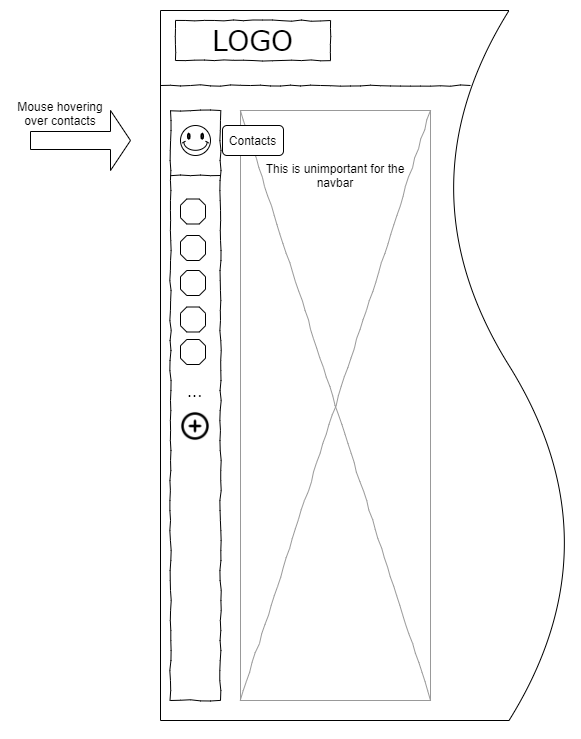

The diagram above was exported from draw.io. Its source (the exported page's mxGraphModel, read from the mxfile embedded in the PNG):
<mxGraphModel dx="1292" dy="-143" grid="1" gridSize="10" guides="1" tooltips="1" connect="1" arrows="1" fold="1" page="1" pageScale="1" pageWidth="1100" pageHeight="850" background="#ffffff" math="0" shadow="0">
  <root>
    <mxCell id="0" />
    <mxCell id="1" parent="0" />
    <mxCell id="E5rYQ_uo71nD-v6kVSo8-28" value="" style="shape=document;whiteSpace=wrap;html=1;boundedLbl=1;direction=north;" parent="1" vertex="1">
      <mxGeometry x="180" y="870" width="410" height="710" as="geometry" />
    </mxCell>
    <mxCell id="E5rYQ_uo71nD-v6kVSo8-5" value="LOGO" style="whiteSpace=wrap;html=1;rounded=0;shadow=0;labelBackgroundColor=none;strokeWidth=1;fontFamily=Verdana;fontSize=28;align=center;comic=1;" parent="1" vertex="1">
      <mxGeometry x="195" y="880" width="155" height="40" as="geometry" />
    </mxCell>
    <mxCell id="E5rYQ_uo71nD-v6kVSo8-8" value="" style="whiteSpace=wrap;html=1;rounded=0;shadow=0;labelBackgroundColor=none;strokeWidth=1;fillColor=none;fontFamily=Verdana;fontSize=12;align=center;comic=1;" parent="1" vertex="1">
      <mxGeometry x="190" y="970" width="50" height="590" as="geometry" />
    </mxCell>
    <mxCell id="E5rYQ_uo71nD-v6kVSo8-9" value="" style="line;strokeWidth=1;html=1;rounded=0;shadow=0;labelBackgroundColor=none;fillColor=none;fontFamily=Verdana;fontSize=14;fontColor=#000000;align=center;comic=1;" parent="1" vertex="1">
      <mxGeometry x="180" y="940" width="310" height="10" as="geometry" />
    </mxCell>
    <mxCell id="E5rYQ_uo71nD-v6kVSo8-10" value="" style="verticalLabelPosition=bottom;shadow=0;dashed=0;align=center;html=1;verticalAlign=top;strokeWidth=1;shape=mxgraph.mockup.graphics.simpleIcon;strokeColor=#999999;rounded=0;labelBackgroundColor=none;fontFamily=Verdana;fontSize=14;fontColor=#000000;comic=1;" parent="1" vertex="1">
      <mxGeometry x="260" y="970" width="190" height="590" as="geometry" />
    </mxCell>
    <mxCell id="E5rYQ_uo71nD-v6kVSo8-11" value="..." style="text;html=1;points=[];align=left;verticalAlign=top;spacingTop=-4;fontSize=14;fontFamily=Verdana" parent="1" vertex="1">
      <mxGeometry x="205" y="1241" width="25" height="20" as="geometry" />
    </mxCell>
    <mxCell id="E5rYQ_uo71nD-v6kVSo8-12" value="" style="verticalLabelPosition=bottom;verticalAlign=top;html=1;shape=mxgraph.basic.smiley" parent="1" vertex="1">
      <mxGeometry x="200" y="985" width="30" height="30" as="geometry" />
    </mxCell>
    <mxCell id="E5rYQ_uo71nD-v6kVSo8-13" value="" style="verticalLabelPosition=bottom;verticalAlign=top;html=1;shape=mxgraph.basic.polygon;polyCoords=[[0.25,0],[0.75,0],[1,0.25],[1,0.75],[0.75,1],[0.25,1],[0,0.75],[0,0.25]];polyline=0;" parent="1" vertex="1">
      <mxGeometry x="200" y="1058.5" width="25" height="25" as="geometry" />
    </mxCell>
    <mxCell id="E5rYQ_uo71nD-v6kVSo8-14" value="" style="verticalLabelPosition=bottom;verticalAlign=top;html=1;shape=mxgraph.basic.polygon;polyCoords=[[0.25,0],[0.75,0],[1,0.25],[1,0.75],[0.75,1],[0.25,1],[0,0.75],[0,0.25]];polyline=0;" parent="1" vertex="1">
      <mxGeometry x="200" y="1095" width="25" height="25" as="geometry" />
    </mxCell>
    <mxCell id="E5rYQ_uo71nD-v6kVSo8-15" value="" style="verticalLabelPosition=bottom;verticalAlign=top;html=1;shape=mxgraph.basic.polygon;polyCoords=[[0.25,0],[0.75,0],[1,0.25],[1,0.75],[0.75,1],[0.25,1],[0,0.75],[0,0.25]];polyline=0;" parent="1" vertex="1">
      <mxGeometry x="200" y="1130" width="25" height="25" as="geometry" />
    </mxCell>
    <mxCell id="E5rYQ_uo71nD-v6kVSo8-16" value="" style="verticalLabelPosition=bottom;verticalAlign=top;html=1;shape=mxgraph.basic.polygon;polyCoords=[[0.25,0],[0.75,0],[1,0.25],[1,0.75],[0.75,1],[0.25,1],[0,0.75],[0,0.25]];polyline=0;" parent="1" vertex="1">
      <mxGeometry x="200" y="1166.5" width="25" height="25" as="geometry" />
    </mxCell>
    <mxCell id="E5rYQ_uo71nD-v6kVSo8-17" value="" style="verticalLabelPosition=bottom;verticalAlign=top;html=1;shape=mxgraph.basic.polygon;polyCoords=[[0.25,0],[0.75,0],[1,0.25],[1,0.75],[0.75,1],[0.25,1],[0,0.75],[0,0.25]];polyline=0;" parent="1" vertex="1">
      <mxGeometry x="200" y="1199" width="25" height="25" as="geometry" />
    </mxCell>
    <mxCell id="E5rYQ_uo71nD-v6kVSo8-18" style="edgeStyle=orthogonalEdgeStyle;rounded=0;orthogonalLoop=1;jettySize=auto;html=1;exitX=0.5;exitY=1;exitDx=0;exitDy=0;" parent="1" edge="1">
      <mxGeometry relative="1" as="geometry">
        <mxPoint x="410" y="1580" as="sourcePoint" />
        <mxPoint x="410" y="1580" as="targetPoint" />
      </mxGeometry>
    </mxCell>
    <mxCell id="E5rYQ_uo71nD-v6kVSo8-22" value="This is unimportant for the navbar" style="text;html=1;strokeColor=none;fillColor=none;align=center;verticalAlign=middle;whiteSpace=wrap;rounded=0;" parent="1" vertex="1">
      <mxGeometry x="265" y="1015.5" width="180" height="39" as="geometry" />
    </mxCell>
    <mxCell id="E5rYQ_uo71nD-v6kVSo8-23" value="" style="shape=singleArrow;whiteSpace=wrap;html=1;" parent="1" vertex="1">
      <mxGeometry x="50" y="970" width="100" height="60" as="geometry" />
    </mxCell>
    <mxCell id="E5rYQ_uo71nD-v6kVSo8-25" value="" style="shape=image;html=1;verticalAlign=top;verticalLabelPosition=bottom;labelBackgroundColor=#ffffff;imageAspect=0;aspect=fixed;image=https://cdn1.iconfinder.com/data/icons/feather-2/24/plus-circle-128.png" parent="1" vertex="1">
      <mxGeometry x="200" y="1271" width="30" height="30" as="geometry" />
    </mxCell>
    <mxCell id="E5rYQ_uo71nD-v6kVSo8-26" value="" style="line;strokeWidth=1;html=1;rounded=0;shadow=0;labelBackgroundColor=none;fillColor=none;fontFamily=Verdana;fontSize=14;fontColor=#000000;align=center;comic=1;" parent="1" vertex="1">
      <mxGeometry x="190" y="1030" width="50" height="10" as="geometry" />
    </mxCell>
    <mxCell id="E5rYQ_uo71nD-v6kVSo8-27" value="Contacts" style="rounded=1;whiteSpace=wrap;html=1;" parent="1" vertex="1">
      <mxGeometry x="242" y="985" width="61" height="30" as="geometry" />
    </mxCell>
    <mxCell id="E5rYQ_uo71nD-v6kVSo8-29" value="Mouse hovering over contacts" style="text;html=1;strokeColor=none;fillColor=none;align=center;verticalAlign=middle;whiteSpace=wrap;rounded=0;" parent="1" vertex="1">
      <mxGeometry x="30" y="950" width="100" height="45" as="geometry" />
    </mxCell>
  </root>
</mxGraphModel>